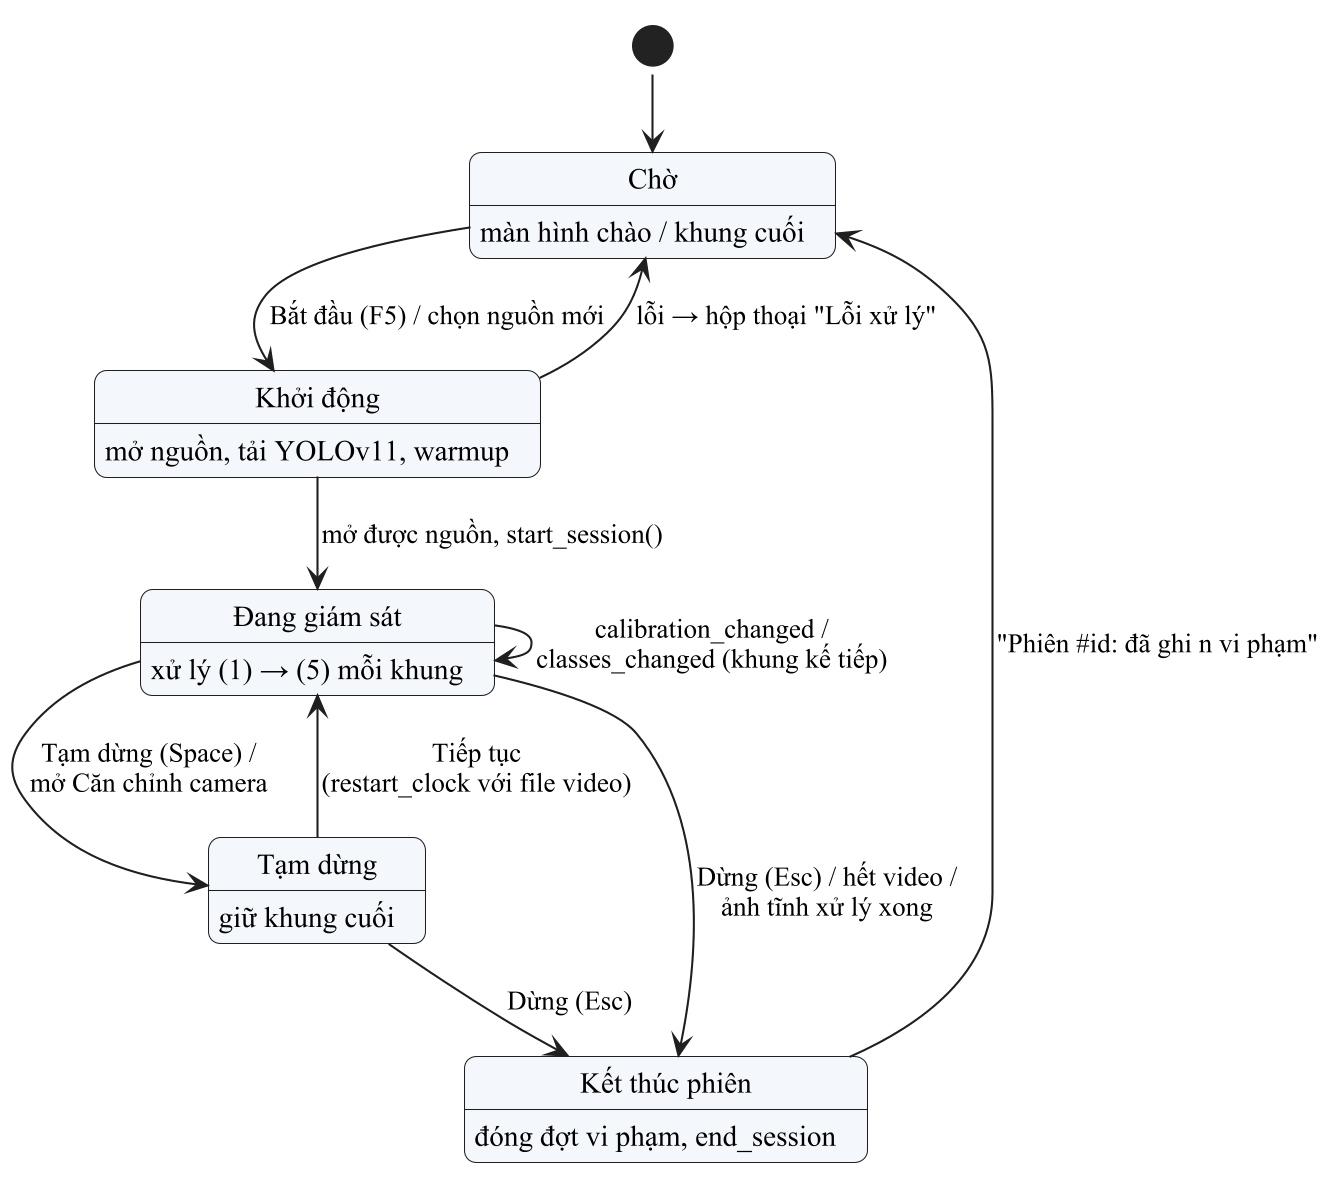

The diagram above was rendered by PlantUML. Its source (embedded in the PNG):
@startuml 30_trang_thai_phien_giam_sat
skinparamlocked dpi 200
!pragma layout smetana
skinparam defaultFontName "Times New Roman"
skinparam defaultFontSize 14
skinparam shadowing false
skinparam backgroundColor #FFFFFF
skinparam ArrowColor #1F1F1F
skinparam ArrowFontSize 13
skinparam RoundCorner 12
skinparam ActorBorderColor #1F1F1F
skinparam ActorBackgroundColor #FFFFFF
skinparam UsecaseBorderColor #1F1F1F
skinparam UsecaseBackgroundColor #F4F8FD
skinparam RectangleBorderColor #1F1F1F
skinparam RectangleFontStyle bold
skinparam PackageBorderColor #5A5A5A
skinparam PackageBackgroundColor #FAFBFC
skinparam ClassBorderColor #1F1F1F
skinparam ClassBackgroundColor #F4F8FD
skinparam ClassHeaderBackgroundColor #E3ECF6
skinparam ClassAttributeIconSize 0
skinparam ActivityBorderColor #1F1F1F
skinparam ActivityBackgroundColor #F4F8FD
skinparam ActivityDiamondBorderColor #1F1F1F
skinparam ActivityDiamondBackgroundColor #FFFFFF
skinparam SwimlaneBorderColor #1F1F1F
skinparam SwimlaneTitleFontStyle bold
skinparam SwimlaneTitleBackgroundColor #EEF2F7
skinparam ParticipantBorderColor #1F1F1F
skinparam ParticipantBackgroundColor #F4F8FD
skinparam SequenceLifeLineBorderColor #7A7A7A
skinparam SequenceGroupBorderColor #5A5A5A
skinparam SequenceGroupHeaderFontStyle bold
skinparam NoteBorderColor #9A8A3A
skinparam NoteBackgroundColor #FFFBE6
skinparam StateBorderColor #1F1F1F
skinparam StateBackgroundColor #F4F8FD
skinparam ComponentBorderColor #1F1F1F
skinparam ComponentBackgroundColor #F4F8FD
skinparam DatabaseBorderColor #1F1F1F
skinparam DatabaseBackgroundColor #FFFFFF
skinparam NodeBorderColor #1F1F1F
skinparam NodeBackgroundColor #FAFBFC
skinparam ArtifactBackgroundColor #FFFFFF
skinparam EntityBorderColor #1F1F1F
skinparam EntityBackgroundColor #F4F8FD
hide empty description
state "Chờ" as idle : màn hình chào / khung cuối
state "Khởi động" as starting : mở nguồn, tải YOLOv11, warmup
state "Đang giám sát" as running : xử lý (1) → (5) mỗi khung
state "Tạm dừng" as paused : giữ khung cuối
state "Kết thúc phiên" as finishing : đóng đợt vi phạm, end_session

[*] --> idle
idle --> starting : Bắt đầu (F5) / chọn nguồn mới
starting --> running : mở được nguồn, start_session()
starting --> idle : lỗi → hộp thoại "Lỗi xử lý"
running --> paused : Tạm dừng (Space) /\nmở Căn chỉnh camera
paused --> running : Tiếp tục\n(restart_clock với file video)
running --> running : calibration_changed /\nclasses_changed (khung kế tiếp)
running --> finishing : Dừng (Esc) / hết video /\nảnh tĩnh xử lý xong
paused --> finishing : Dừng (Esc)
finishing --> idle : "Phiên #id: đã ghi n vi phạm"
@enduml